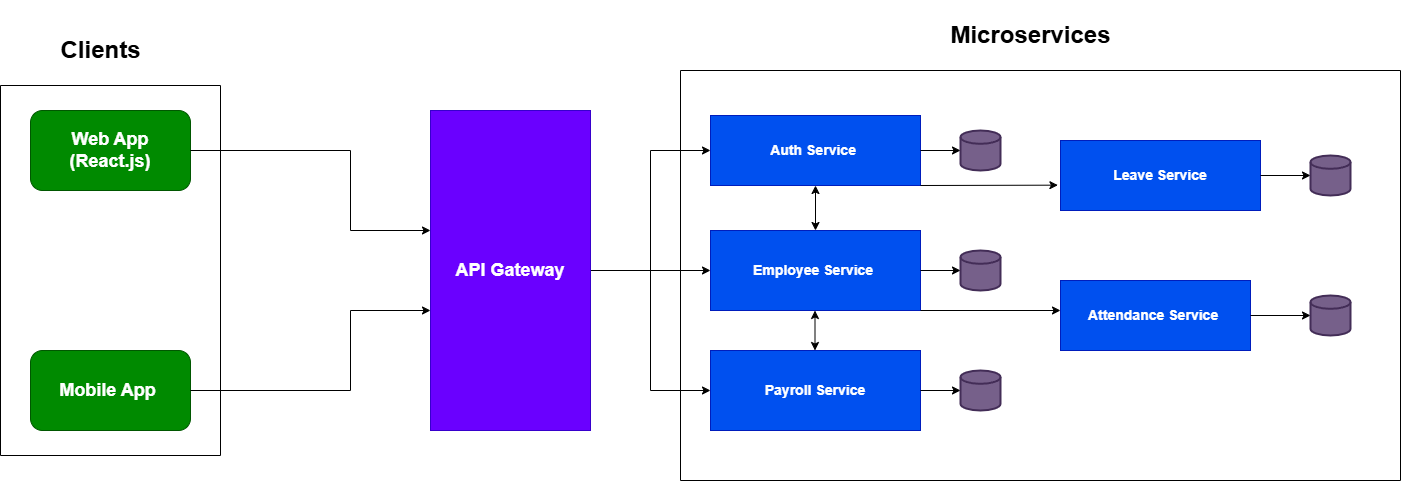

The diagram above was exported from draw.io. Its source (the exported page's mxGraphModel, read from the mxfile embedded in the PNG):
<mxGraphModel dx="1554" dy="850" grid="1" gridSize="10" guides="1" tooltips="1" connect="1" arrows="1" fold="1" page="1" pageScale="1" pageWidth="850" pageHeight="1100" math="0" shadow="0">
  <root>
    <mxCell id="0" />
    <mxCell id="1" parent="0" />
    <mxCell id="ztfzRirY2-clvGXZnT_b-2" value="&lt;h2&gt;Web App (React.js)&lt;/h2&gt;" style="rounded=1;whiteSpace=wrap;html=1;fontFamily=Helvetica;fillColor=#008a00;fontColor=#ffffff;strokeColor=#005700;" parent="1" vertex="1">
      <mxGeometry x="80" y="120" width="160" height="80" as="geometry" />
    </mxCell>
    <mxCell id="ztfzRirY2-clvGXZnT_b-3" value="&lt;h2&gt;Mobile App&amp;nbsp;&lt;/h2&gt;" style="rounded=1;whiteSpace=wrap;html=1;fillColor=#008a00;fontColor=#ffffff;strokeColor=#005700;" parent="1" vertex="1">
      <mxGeometry x="80" y="360" width="160" height="80" as="geometry" />
    </mxCell>
    <mxCell id="ztfzRirY2-clvGXZnT_b-6" value="" style="endArrow=none;html=1;rounded=0;exitX=1;exitY=0.5;exitDx=0;exitDy=0;" parent="1" source="ztfzRirY2-clvGXZnT_b-2" edge="1">
      <mxGeometry width="50" height="50" relative="1" as="geometry">
        <mxPoint x="380" y="260" as="sourcePoint" />
        <mxPoint x="400" y="160" as="targetPoint" />
      </mxGeometry>
    </mxCell>
    <mxCell id="ztfzRirY2-clvGXZnT_b-7" value="" style="endArrow=none;html=1;rounded=0;" parent="1" edge="1">
      <mxGeometry width="50" height="50" relative="1" as="geometry">
        <mxPoint x="400" y="240" as="sourcePoint" />
        <mxPoint x="400" y="160" as="targetPoint" />
      </mxGeometry>
    </mxCell>
    <mxCell id="ztfzRirY2-clvGXZnT_b-8" value="" style="endArrow=classic;html=1;rounded=0;" parent="1" edge="1">
      <mxGeometry width="50" height="50" relative="1" as="geometry">
        <mxPoint x="400" y="240" as="sourcePoint" />
        <mxPoint x="480" y="240" as="targetPoint" />
      </mxGeometry>
    </mxCell>
    <mxCell id="ztfzRirY2-clvGXZnT_b-9" value="" style="endArrow=none;html=1;rounded=0;exitX=1;exitY=0.5;exitDx=0;exitDy=0;" parent="1" edge="1">
      <mxGeometry width="50" height="50" relative="1" as="geometry">
        <mxPoint x="240" y="400" as="sourcePoint" />
        <mxPoint x="400" y="400" as="targetPoint" />
      </mxGeometry>
    </mxCell>
    <mxCell id="ztfzRirY2-clvGXZnT_b-10" value="" style="endArrow=none;html=1;rounded=0;" parent="1" edge="1">
      <mxGeometry width="50" height="50" relative="1" as="geometry">
        <mxPoint x="400" y="320" as="sourcePoint" />
        <mxPoint x="400" y="400" as="targetPoint" />
      </mxGeometry>
    </mxCell>
    <mxCell id="ztfzRirY2-clvGXZnT_b-11" value="" style="endArrow=classic;html=1;rounded=0;" parent="1" edge="1">
      <mxGeometry width="50" height="50" relative="1" as="geometry">
        <mxPoint x="400" y="320" as="sourcePoint" />
        <mxPoint x="480" y="320" as="targetPoint" />
      </mxGeometry>
    </mxCell>
    <mxCell id="ztfzRirY2-clvGXZnT_b-27" style="edgeStyle=orthogonalEdgeStyle;rounded=0;orthogonalLoop=1;jettySize=auto;html=1;exitX=1;exitY=0.5;exitDx=0;exitDy=0;entryX=0;entryY=0.5;entryDx=0;entryDy=0;" parent="1" source="ztfzRirY2-clvGXZnT_b-12" target="ztfzRirY2-clvGXZnT_b-14" edge="1">
      <mxGeometry relative="1" as="geometry" />
    </mxCell>
    <mxCell id="ztfzRirY2-clvGXZnT_b-12" value="&lt;h2&gt;API Gateway&lt;/h2&gt;" style="rounded=0;whiteSpace=wrap;html=1;fillColor=#6a00ff;fontColor=#ffffff;strokeColor=#3700CC;" parent="1" vertex="1">
      <mxGeometry x="480" y="120" width="160" height="320" as="geometry" />
    </mxCell>
    <mxCell id="ztfzRirY2-clvGXZnT_b-13" value="&lt;h3&gt;Auth Service&amp;nbsp;&lt;/h3&gt;" style="rounded=0;whiteSpace=wrap;html=1;fillColor=#0050ef;fontColor=#ffffff;strokeColor=#001DBC;" parent="1" vertex="1">
      <mxGeometry x="760" y="125" width="210" height="70" as="geometry" />
    </mxCell>
    <mxCell id="ztfzRirY2-clvGXZnT_b-14" value="&lt;h3&gt;Employee Service&amp;nbsp;&lt;/h3&gt;" style="rounded=0;whiteSpace=wrap;html=1;fillColor=#0050ef;fontColor=#ffffff;strokeColor=#001DBC;" parent="1" vertex="1">
      <mxGeometry x="760" y="240" width="210" height="80" as="geometry" />
    </mxCell>
    <mxCell id="ztfzRirY2-clvGXZnT_b-15" value="&lt;h3&gt;Payroll Service&lt;/h3&gt;" style="rounded=0;whiteSpace=wrap;html=1;fillColor=#0050ef;fontColor=#ffffff;strokeColor=#001DBC;" parent="1" vertex="1">
      <mxGeometry x="760" y="360" width="210" height="80" as="geometry" />
    </mxCell>
    <mxCell id="ztfzRirY2-clvGXZnT_b-16" value="&lt;h3&gt;Leave Service&lt;/h3&gt;" style="rounded=0;whiteSpace=wrap;html=1;fillColor=#0050ef;fontColor=#ffffff;strokeColor=#001DBC;" parent="1" vertex="1">
      <mxGeometry x="1110" y="150" width="200" height="70" as="geometry" />
    </mxCell>
    <mxCell id="ztfzRirY2-clvGXZnT_b-17" value="&lt;h3&gt;Attendance Service&amp;nbsp;&lt;/h3&gt;" style="rounded=0;whiteSpace=wrap;html=1;fillColor=#0050ef;fontColor=#ffffff;strokeColor=#001DBC;" parent="1" vertex="1">
      <mxGeometry x="1110" y="290" width="190" height="70" as="geometry" />
    </mxCell>
    <mxCell id="ztfzRirY2-clvGXZnT_b-18" value="" style="endArrow=classic;startArrow=classic;html=1;rounded=0;entryX=0.5;entryY=1;entryDx=0;entryDy=0;" parent="1" source="ztfzRirY2-clvGXZnT_b-14" target="ztfzRirY2-clvGXZnT_b-13" edge="1">
      <mxGeometry width="50" height="50" relative="1" as="geometry">
        <mxPoint x="900" y="330" as="sourcePoint" />
        <mxPoint x="950" y="280" as="targetPoint" />
      </mxGeometry>
    </mxCell>
    <mxCell id="ztfzRirY2-clvGXZnT_b-19" value="" style="endArrow=classic;startArrow=classic;html=1;rounded=0;entryX=0.5;entryY=1;entryDx=0;entryDy=0;" parent="1" edge="1">
      <mxGeometry width="50" height="50" relative="1" as="geometry">
        <mxPoint x="864.5" y="360" as="sourcePoint" />
        <mxPoint x="864.5" y="320" as="targetPoint" />
      </mxGeometry>
    </mxCell>
    <mxCell id="ztfzRirY2-clvGXZnT_b-20" value="" style="strokeWidth=2;html=1;shape=mxgraph.flowchart.database;whiteSpace=wrap;fillColor=#76608a;fontColor=#ffffff;strokeColor=#432D57;" parent="1" vertex="1">
      <mxGeometry x="1010" y="140" width="40" height="40" as="geometry" />
    </mxCell>
    <mxCell id="ztfzRirY2-clvGXZnT_b-21" value="" style="strokeWidth=2;html=1;shape=mxgraph.flowchart.database;whiteSpace=wrap;fillColor=#76608a;fontColor=#ffffff;strokeColor=#432D57;" parent="1" vertex="1">
      <mxGeometry x="1010" y="260" width="40" height="40" as="geometry" />
    </mxCell>
    <mxCell id="ztfzRirY2-clvGXZnT_b-22" value="" style="strokeWidth=2;html=1;shape=mxgraph.flowchart.database;whiteSpace=wrap;fillColor=#76608a;fontColor=#ffffff;strokeColor=#432D57;" parent="1" vertex="1">
      <mxGeometry x="1010" y="380" width="40" height="40" as="geometry" />
    </mxCell>
    <mxCell id="ztfzRirY2-clvGXZnT_b-23" value="" style="endArrow=classic;html=1;rounded=0;exitX=1;exitY=0.5;exitDx=0;exitDy=0;entryX=0;entryY=0.5;entryDx=0;entryDy=0;entryPerimeter=0;" parent="1" source="ztfzRirY2-clvGXZnT_b-13" target="ztfzRirY2-clvGXZnT_b-20" edge="1">
      <mxGeometry width="50" height="50" relative="1" as="geometry">
        <mxPoint x="900" y="330" as="sourcePoint" />
        <mxPoint x="950" y="280" as="targetPoint" />
      </mxGeometry>
    </mxCell>
    <mxCell id="ztfzRirY2-clvGXZnT_b-24" value="" style="endArrow=classic;html=1;rounded=0;exitX=1;exitY=0.5;exitDx=0;exitDy=0;" parent="1" source="ztfzRirY2-clvGXZnT_b-14" edge="1">
      <mxGeometry width="50" height="50" relative="1" as="geometry">
        <mxPoint x="980" y="280" as="sourcePoint" />
        <mxPoint x="1010" y="280" as="targetPoint" />
      </mxGeometry>
    </mxCell>
    <mxCell id="ztfzRirY2-clvGXZnT_b-25" value="" style="endArrow=classic;html=1;rounded=0;exitX=1;exitY=0.5;exitDx=0;exitDy=0;entryX=0;entryY=0.5;entryDx=0;entryDy=0;entryPerimeter=0;" parent="1" source="ztfzRirY2-clvGXZnT_b-15" target="ztfzRirY2-clvGXZnT_b-22" edge="1">
      <mxGeometry width="50" height="50" relative="1" as="geometry">
        <mxPoint x="980" y="390" as="sourcePoint" />
        <mxPoint x="1020" y="390" as="targetPoint" />
      </mxGeometry>
    </mxCell>
    <mxCell id="ztfzRirY2-clvGXZnT_b-29" value="" style="endArrow=none;html=1;rounded=0;" parent="1" edge="1">
      <mxGeometry width="50" height="50" relative="1" as="geometry">
        <mxPoint x="700" y="400" as="sourcePoint" />
        <mxPoint x="700" y="160" as="targetPoint" />
      </mxGeometry>
    </mxCell>
    <mxCell id="ztfzRirY2-clvGXZnT_b-32" value="" style="endArrow=classic;html=1;rounded=0;entryX=0;entryY=0.5;entryDx=0;entryDy=0;" parent="1" target="ztfzRirY2-clvGXZnT_b-15" edge="1">
      <mxGeometry width="50" height="50" relative="1" as="geometry">
        <mxPoint x="700" y="400" as="sourcePoint" />
        <mxPoint x="820" y="280" as="targetPoint" />
      </mxGeometry>
    </mxCell>
    <mxCell id="ztfzRirY2-clvGXZnT_b-33" value="" style="endArrow=classic;html=1;rounded=0;entryX=0;entryY=0.5;entryDx=0;entryDy=0;" parent="1" target="ztfzRirY2-clvGXZnT_b-13" edge="1">
      <mxGeometry width="50" height="50" relative="1" as="geometry">
        <mxPoint x="700" y="160" as="sourcePoint" />
        <mxPoint x="820" y="280" as="targetPoint" />
      </mxGeometry>
    </mxCell>
    <mxCell id="ztfzRirY2-clvGXZnT_b-34" value="" style="endArrow=classic;html=1;rounded=0;exitX=1;exitY=1;exitDx=0;exitDy=0;entryX=-0.013;entryY=0.638;entryDx=0;entryDy=0;entryPerimeter=0;" parent="1" source="ztfzRirY2-clvGXZnT_b-13" target="ztfzRirY2-clvGXZnT_b-16" edge="1">
      <mxGeometry width="50" height="50" relative="1" as="geometry">
        <mxPoint x="980" y="330" as="sourcePoint" />
        <mxPoint x="1030" y="280" as="targetPoint" />
      </mxGeometry>
    </mxCell>
    <mxCell id="ztfzRirY2-clvGXZnT_b-36" value="" style="endArrow=classic;html=1;rounded=0;exitX=1;exitY=1;exitDx=0;exitDy=0;" parent="1" source="ztfzRirY2-clvGXZnT_b-14" edge="1">
      <mxGeometry width="50" height="50" relative="1" as="geometry">
        <mxPoint x="980" y="330" as="sourcePoint" />
        <mxPoint x="1110" y="320" as="targetPoint" />
      </mxGeometry>
    </mxCell>
    <mxCell id="ztfzRirY2-clvGXZnT_b-37" value="" style="strokeWidth=2;html=1;shape=mxgraph.flowchart.database;whiteSpace=wrap;fillColor=#76608a;fontColor=#ffffff;strokeColor=#432D57;" parent="1" vertex="1">
      <mxGeometry x="1360" y="165" width="40" height="40" as="geometry" />
    </mxCell>
    <mxCell id="ztfzRirY2-clvGXZnT_b-38" value="" style="strokeWidth=2;html=1;shape=mxgraph.flowchart.database;whiteSpace=wrap;fillColor=#76608a;fontColor=#ffffff;strokeColor=#432D57;" parent="1" vertex="1">
      <mxGeometry x="1360" y="305" width="40" height="40" as="geometry" />
    </mxCell>
    <mxCell id="ztfzRirY2-clvGXZnT_b-39" value="" style="endArrow=classic;html=1;rounded=0;exitX=1;exitY=0.5;exitDx=0;exitDy=0;entryX=0;entryY=0.5;entryDx=0;entryDy=0;entryPerimeter=0;" parent="1" source="ztfzRirY2-clvGXZnT_b-16" target="ztfzRirY2-clvGXZnT_b-37" edge="1">
      <mxGeometry width="50" height="50" relative="1" as="geometry">
        <mxPoint x="1340" y="190" as="sourcePoint" />
        <mxPoint x="1380" y="190" as="targetPoint" />
      </mxGeometry>
    </mxCell>
    <mxCell id="ztfzRirY2-clvGXZnT_b-40" value="" style="endArrow=classic;html=1;rounded=0;exitX=1;exitY=0.5;exitDx=0;exitDy=0;entryX=0;entryY=0.5;entryDx=0;entryDy=0;entryPerimeter=0;" parent="1" source="ztfzRirY2-clvGXZnT_b-17" target="ztfzRirY2-clvGXZnT_b-38" edge="1">
      <mxGeometry width="50" height="50" relative="1" as="geometry">
        <mxPoint x="1340" y="380" as="sourcePoint" />
        <mxPoint x="1380" y="380" as="targetPoint" />
      </mxGeometry>
    </mxCell>
    <mxCell id="ztfzRirY2-clvGXZnT_b-41" value="" style="swimlane;startSize=0;" parent="1" vertex="1">
      <mxGeometry x="730" y="80" width="720" height="410" as="geometry">
        <mxRectangle x="730" y="80" width="50" height="40" as="alternateBounds" />
      </mxGeometry>
    </mxCell>
    <mxCell id="ztfzRirY2-clvGXZnT_b-44" value="&lt;h1&gt;Clients&lt;/h1&gt;" style="text;html=1;align=center;verticalAlign=middle;resizable=0;points=[];autosize=1;strokeColor=none;fillColor=none;" parent="1" vertex="1">
      <mxGeometry x="100" y="25" width="100" height="70" as="geometry" />
    </mxCell>
    <mxCell id="ztfzRirY2-clvGXZnT_b-48" value="" style="swimlane;startSize=0;" parent="1" vertex="1">
      <mxGeometry x="50" y="95" width="220" height="370" as="geometry">
        <mxRectangle x="730" y="80" width="50" height="40" as="alternateBounds" />
      </mxGeometry>
    </mxCell>
    <mxCell id="ztfzRirY2-clvGXZnT_b-50" value="&lt;h1&gt;Microservices&lt;/h1&gt;" style="text;html=1;align=center;verticalAlign=middle;resizable=0;points=[];autosize=1;strokeColor=none;fillColor=none;" parent="1" vertex="1">
      <mxGeometry x="990" y="10" width="180" height="70" as="geometry" />
    </mxCell>
  </root>
</mxGraphModel>